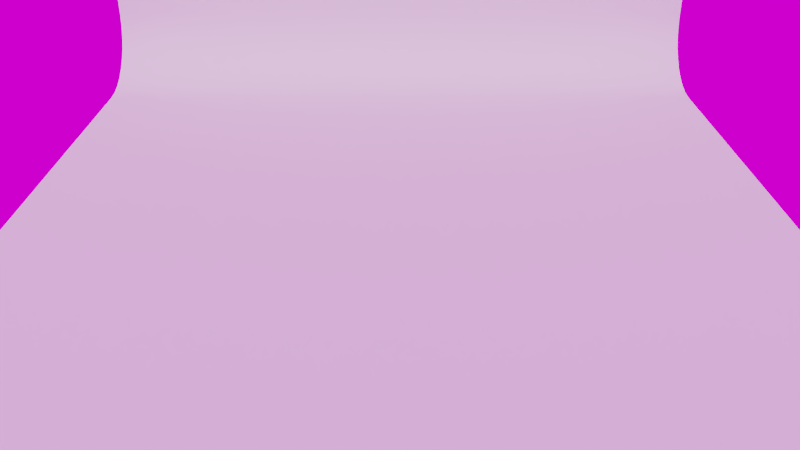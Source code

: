 # Source: Template.blend  (saved by Blender 2.81.16; exported with 4.5.12 LTS)
import bpy
from mathutils import Matrix  # noqa: F401  (used for matrix-valued properties, if any)

bpy.ops.wm.read_factory_settings(use_empty=True)
scene = bpy.context.scene
scene.name = 'Scene'

# ---- collections
col_collection_1 = bpy.data.collections.new('Collection 1'); scene.collection.children.link(col_collection_1)

# ---- materials (node trees are filled in below, after node groups)
mat_backdrop = bpy.data.materials.new('Backdrop')
mat_backdrop.alpha_threshold = 0.0
mat_backdrop.roughness = 0.5

# ---- material node trees
mat_backdrop.use_nodes = True; mat_backdrop.node_tree.nodes.clear()
_N = mat_backdrop.node_tree.nodes; _L = mat_backdrop.node_tree.links
n0 = _N.new('ShaderNodeOutputMaterial'); n0.name = 'Material Output'; n0.location = (300, 300)
n1 = _N.new('ShaderNodeBsdfDiffuse'); n1.name = 'Diffuse BSDF'; n1.location = (2, 313)
n1.inputs[0].default_value = (0.7484, 0.7484, 0.7484, 1.0)
_L.new(n1.outputs[0], n0.inputs[0])
n0.is_active_output = True

# ---- world
world_world = bpy.data.worlds.new('World'); scene.world = world_world
world_world.use_nodes = True; world_world.node_tree.nodes.clear()
_N = world_world.node_tree.nodes; _L = world_world.node_tree.links
n0 = _N.new('ShaderNodeOutputWorld'); n0.name = 'World Output'; n0.location = (300, 300)
n1 = _N.new('ShaderNodeBackground'); n1.name = 'Background'; n1.location = (10, 300)
n1.width = 142
n2 = _N.new('ShaderNodeTexEnvironment'); n2.name = 'Environment Texture'; n2.location = (-226, 348)
n2.width = 140
n3 = _N.new('ShaderNodeMapping'); n3.name = 'Mapping'; n3.location = (-448, 392)
n4 = _N.new('ShaderNodeTexCoord'); n4.name = 'Texture Coordinate'; n4.location = (-684, 337)
_L.new(n2.outputs[0], n1.inputs[0])
_L.new(n4.outputs[0], n3.inputs[0])
_L.new(n3.outputs[0], n2.inputs[0])
_L.new(n1.outputs[0], n0.inputs[0])
n0.is_active_output = True
world_world.color = (0.05088, 0.05088, 0.05088)
world_world.use_sun_shadow = False
world_world.sun_shadow_jitter_overblur = 0.0
world_world.cycles.sampling_method = 'MANUAL'
world_world.cycles.sample_map_resolution = 512

# ---- cameras
cam_camera = bpy.data.cameras.new('Camera')
cam_camera.clip_end = 1e+04
cam_camera.lens = 35.0
cam_camera.sensor_width = 32.0
cam_camera.sensor_height = 18.0
cam_camera.ortho_scale = 7.314
cam_camera.display_size = 100.0
cam_camera.show_composition_center = True
cam_camera.dof.focus_distance = 0.0
cam_camera.dof.aperture_fstop = 5.6

# ---- meshes
me_plane_001 = bpy.data.meshes.new('Plane.001')
me_plane_001.from_pydata([(-1.0, -1.0, 0.0), (1.0, -1.0, 0.0), (-1.0, 1.0, 0.0), (1.0, 1.0, 0.0), (-1.0, 1.04, 0.003518), (1.0, 1.04, 0.003518), (-1.0, 1.079, 0.01396), (1.0, 1.079, 0.01396), (-1.0, 1.116, 0.03102), (1.0, 1.116, 0.03102), (-1.0, 1.149, 0.05417), (1.0, 1.149, 0.05417), (-1.0, 1.177, 0.08272), (1.0, 1.177, 0.08272), (-1.0, 1.201, 0.1158), (1.0, 1.201, 0.1158), (-1.0, 1.218, 0.1524), (1.0, 1.218, 0.1524), (-1.0, 1.228, 0.1914), (1.0, 1.228, 0.1914), (-1.0, 1.232, 0.2316), (1.0, 1.232, 0.2316), (-1.0, 1.232, 0.9108), (1.0, 1.232, 0.9108)], [], [(0, 1, 3, 2), (2, 3, 5, 4), (4, 5, 7, 6), (6, 7, 9, 8), (8, 9, 11, 10), (10, 11, 13, 12), (12, 13, 15, 14), (14, 15, 17, 16), (16, 17, 19, 18), (18, 19, 21, 20), (20, 21, 23, 22)])
me_plane_001.polygons.foreach_set('use_smooth', [True] * 11)
me_plane_001.materials.append(mat_backdrop)
me_plane_001.use_remesh_preserve_volume = False
me_plane_001.use_remesh_preserve_attributes = False
me_plane_001.use_mirror_vertex_groups = False
me_plane_001.update()

# ---- objects
ob_camera = bpy.data.objects.new('Camera', cam_camera)
ob_backdrop = bpy.data.objects.new('Backdrop', me_plane_001)

# ---- transforms, parenting, visibility, modifiers, constraints
ob_camera.location = (0.0, -287.1, 160.4)
ob_camera.rotation_euler = (1.077, -0.0, 0.0)
ob_camera.lock_rotations_4d = False
ob_camera.empty_display_type = 'ARROWS'
ob_camera.color = (0.0, 0.0, 0.0, 0.0)
ob_camera.display_type = 'WIRE'
ob_camera.lineart.crease_threshold = 0.0
ob_backdrop.location = (0.0, 0.0, 0.0)
ob_backdrop.scale = (153.0, 153.0, 153.0)
ob_backdrop.lineart.crease_threshold = 0.0

# ---- collection membership
col_collection_1.objects.link(ob_camera)
col_collection_1.objects.link(ob_backdrop)

# ---- scene / render settings (as saved in the file)
scene.camera = ob_camera
scene.frame_start = 1; scene.frame_end = 1; scene.frame_set(2)
scene.render.engine = 'CYCLES'
scene.render.dither_intensity = 0.0
scene.render.film_transparent = True
scene.render.use_border = True
scene.cycles.samples = 256
scene.cycles.sampling_pattern = 'TABULATED_SOBOL'
scene.cycles.light_sampling_threshold = 0.0
scene.cycles.use_adaptive_sampling = False
scene.cycles.use_light_tree = False
scene.cycles.blur_glossy = 0.0
scene.cycles.max_bounces = 8
scene.cycles.glossy_bounces = 8
scene.cycles.transmission_bounces = 8
scene.cycles.film_transparent_glass = True
scene.cycles.film_transparent_roughness = 1.0
scene.cycles.pixel_filter_type = 'GAUSSIAN'
scene.cycles.sample_clamp_direct = 10.0
scene.view_settings.look = 'Medium High Contrast'
scene.view_settings.view_transform = 'Filmic'
scene.unit_settings.scale_length = 0.001
bpy.context.view_layer.update()

# ---- added for rendering (the .blend has no usable light): sun
light_auto_sun = bpy.data.lights.new('AutoSun', 'SUN')
light_auto_sun.energy = 3.0
light_auto_sun.angle = 0.0523599
ob_auto_sun = bpy.data.objects.new('AutoSun', light_auto_sun)
scene.collection.objects.link(ob_auto_sun)
ob_auto_sun.rotation_euler = (0.872665, 0.174533, 0.523599)
bpy.context.view_layer.update()
